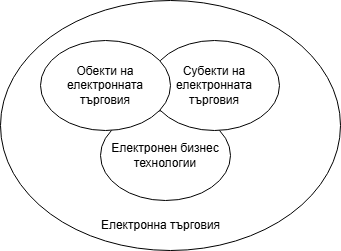

The diagram above was exported from draw.io. Its source (the exported page's mxGraphModel, read from the mxfile embedded in the PNG):
<mxGraphModel dx="880" dy="416" grid="1" gridSize="10" guides="1" tooltips="1" connect="1" arrows="1" fold="1" page="1" pageScale="1" pageWidth="827" pageHeight="1169" math="0" shadow="0">
  <root>
    <mxCell id="0" />
    <mxCell id="1" parent="0" />
    <mxCell id="WPOeZeGfbun2zpcf_KId-1" value="" style="ellipse;whiteSpace=wrap;html=1;" vertex="1" parent="1">
      <mxGeometry x="200" y="70" width="340" height="250" as="geometry" />
    </mxCell>
    <mxCell id="WPOeZeGfbun2zpcf_KId-4" value="Електронен бизнес технологии" style="ellipse;whiteSpace=wrap;html=1;" vertex="1" parent="1">
      <mxGeometry x="300" y="180" width="130" height="90" as="geometry" />
    </mxCell>
    <mxCell id="WPOeZeGfbun2zpcf_KId-6" value="Субекти на електронната търговия" style="ellipse;whiteSpace=wrap;html=1;" vertex="1" parent="1">
      <mxGeometry x="349" y="110" width="130" height="90" as="geometry" />
    </mxCell>
    <mxCell id="WPOeZeGfbun2zpcf_KId-7" value="Обекти на електронната търговия" style="ellipse;whiteSpace=wrap;html=1;" vertex="1" parent="1">
      <mxGeometry x="240" y="110" width="130" height="90" as="geometry" />
    </mxCell>
    <mxCell id="WPOeZeGfbun2zpcf_KId-9" value="Електронна търговия" style="text;html=1;align=center;verticalAlign=middle;resizable=0;points=[];autosize=1;strokeColor=none;fillColor=none;" vertex="1" parent="1">
      <mxGeometry x="290" y="280" width="140" height="30" as="geometry" />
    </mxCell>
  </root>
</mxGraphModel>